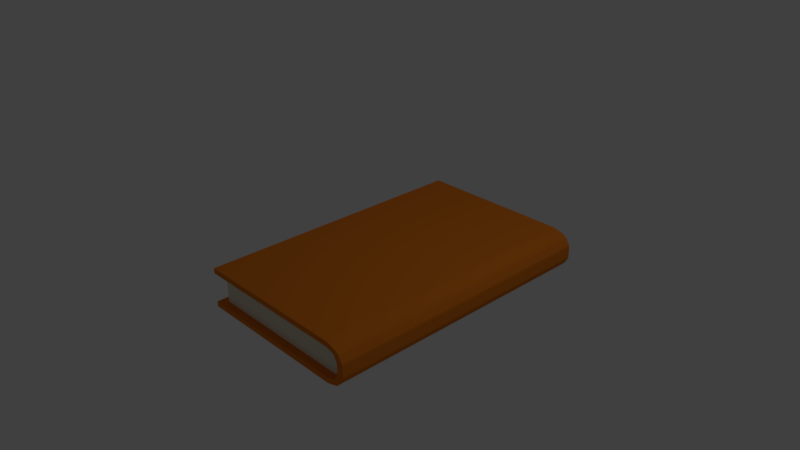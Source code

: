 # Source: book.blend  (saved by Blender 2.79.0; exported with 4.5.12 LTS)
import bpy
from mathutils import Matrix  # noqa: F401  (used for matrix-valued properties, if any)

bpy.ops.wm.read_factory_settings(use_empty=True)
scene = bpy.context.scene
scene.name = 'Scene'

# ---- collections
col_collection_1 = bpy.data.collections.new('Collection 1'); scene.collection.children.link(col_collection_1)

# ---- materials (node trees are filled in below, after node groups)
mat_material_001 = bpy.data.materials.new('Material.001')
mat_material_001.alpha_threshold = 0.0
mat_material_001.use_transparent_shadow = False
mat_material_001.diffuse_color = (0.8, 0.7695, 0.6243, 1.0)
mat_material_001.roughness = 0.5
mat_material_001.specular_intensity = 0.0
mat_material_002 = bpy.data.materials.new('Material.002')
mat_material_002.alpha_threshold = 0.0
mat_material_002.use_transparent_shadow = False
mat_material_002.diffuse_color = (0.8, 0.2133, 0.01709, 1.0)
mat_material_002.roughness = 0.5

# ---- material node trees

# ---- world
world_world = bpy.data.worlds.new('World'); scene.world = world_world
world_world.color = (0.05088, 0.05088, 0.05088)
world_world.use_sun_shadow = False
world_world.sun_shadow_jitter_overblur = 0.0
world_world.cycles.sampling_method = 'MANUAL'

# ---- cameras
cam_camera = bpy.data.cameras.new('Camera')
cam_camera.clip_end = 100.0
cam_camera.lens = 35.0
cam_camera.sensor_width = 32.0
cam_camera.sensor_height = 18.0
cam_camera.ortho_scale = 7.314
cam_camera.dof.focus_distance = 0.0
cam_camera.dof.aperture_fstop = 128.0

# ---- lights
light_lamp = bpy.data.lights.new('Lamp', 'POINT')
light_lamp.transmission_factor = 0.0
light_lamp.cutoff_distance = 30.0
light_lamp.energy = 100.0
light_lamp.shadow_buffer_clip_start = 1.001
light_lamp.shadow_soft_size = 0.1
light_lamp.shadow_maximum_resolution = 0.006
light_lamp.use_absolute_resolution = True

# ---- meshes
me_cube_001 = bpy.data.meshes.new('Cube.001')
me_cube_001.from_pydata([(1.476, 1.8, -0.1944), (1.476, -1.8, -0.1944), (-0.5238, -1.8, -0.1944), (-0.5238, 1.8, -0.1944), (1.476, 1.8, 0.1943), (1.476, -1.8, 0.1943), (-0.5238, -1.8, 0.1943), (-0.5238, 1.8, 0.1943), (1.597, 1.8, -0.1579), (1.597, -1.8, -0.1579), (1.597, 1.8, 0.1578), (1.597, -1.8, 0.1578), (1.649, 1.8, -0.07275), (1.649, -1.8, -0.07275), (1.649, 1.8, 0.07266), (1.649, -1.8, 0.07266)], [], [(1, 5, 6, 2), (2, 6, 7, 3), (4, 0, 3, 7), (11, 9, 13, 15), (5, 1, 9, 11), (0, 4, 10, 8), (8, 10, 14, 12)])
me_cube_001.materials.append(mat_material_001)
me_cube_001.use_remesh_preserve_volume = False
me_cube_001.use_remesh_preserve_attributes = False
me_cube_001.use_mirror_vertex_groups = False
me_cube_001.update()
me_cube = bpy.data.meshes.new('Cube')
me_cube.from_pydata([(1.476, 1.8, -0.1944), (1.476, -1.8, -0.1944), (-0.5238, -1.8, -0.1944), (-0.5238, 1.8, -0.1944), (1.476, 1.8, 0.1943), (1.476, -1.8, 0.1943), (-0.5238, -1.8, 0.1943), (-0.5238, 1.8, 0.1943), (1.597, 1.8, -0.1579), (1.597, -1.8, -0.1579), (1.597, 1.8, 0.1578), (1.597, -1.8, 0.1578), (1.649, 1.8, -0.07275), (1.649, -1.8, -0.07275), (1.649, 1.8, 0.07266), (1.649, -1.8, 0.07266), (1.476, 1.8, 0.2639), (1.476, -1.8, 0.2639), (-0.5238, 1.8, 0.2639), (-0.5238, -1.8, 0.2639), (1.476, 1.8, -0.264), (1.476, -1.8, -0.264), (-0.5238, 1.8, -0.264), (-0.5238, -1.8, -0.264), (1.515, 1.8, 0.2565), (1.515, -1.8, 0.2565), (1.636, 1.8, 0.22), (1.636, -1.8, 0.22), (1.68, 1.8, 0.1827), (1.68, -1.8, 0.1827), (1.732, 1.8, 0.09755), (1.732, -1.8, 0.09755), (1.736, 1.8, -0.07275), (1.736, -1.8, -0.07275), (1.736, 1.8, 0.07266), (1.736, -1.8, 0.07266), (1.676, 1.8, -0.1833), (1.676, -1.8, -0.1833), (1.729, 1.8, -0.09813), (1.729, -1.8, -0.09813), (1.515, 1.8, -0.2573), (1.515, -1.8, -0.2573), (1.636, 1.8, -0.2209), (1.636, -1.8, -0.2209), (1.476, -1.9, -0.1944), (-0.5238, -1.9, -0.1944), (1.732, -1.9, 0.09755), (1.736, -1.9, 0.07266), (1.476, -1.9, 0.1943), (-0.5238, -1.9, 0.1943), (1.636, -1.9, 0.22), (1.68, -1.9, 0.1827), (1.597, -1.9, 0.1578), (1.597, -1.9, -0.1579), (1.649, -1.9, -0.07275), (1.649, -1.9, 0.07266), (1.476, -1.9, 0.2639), (1.515, -1.9, 0.2565), (-0.5238, -1.9, 0.2639), (1.476, -1.9, -0.264), (-0.5238, -1.9, -0.264), (1.736, -1.9, -0.07275), (1.676, -1.9, -0.1833), (1.729, -1.9, -0.09813), (1.515, -1.9, -0.2573), (1.636, -1.9, -0.2209), (1.732, 1.9, 0.09755), (1.736, 1.9, 0.07266), (1.476, 1.9, -0.1944), (-0.5238, 1.9, -0.1944), (1.476, 1.9, 0.1943), (-0.5238, 1.9, 0.1943), (1.636, 1.9, 0.22), (1.68, 1.9, 0.1827), (1.597, 1.9, 0.1578), (1.597, 1.9, -0.1579), (1.476, 1.9, 0.2639), (1.515, 1.9, 0.2565), (1.649, 1.9, -0.07275), (1.649, 1.9, 0.07266), (-0.5238, 1.9, 0.2639), (1.476, 1.9, -0.264), (-0.5238, 1.9, -0.264), (1.736, 1.9, -0.07275), (1.676, 1.9, -0.1833), (1.729, 1.9, -0.09813), (1.636, 1.9, -0.2209), (1.515, 1.9, -0.2573), (-0.6238, -1.8, -0.1944), (-0.6238, 1.8, -0.1944), (-0.6238, -1.8, 0.1943), (-0.6238, 1.8, 0.1943), (-0.6238, -1.8, 0.2639), (-0.6238, 1.8, 0.2639), (-0.6238, 1.9, 0.1943), (-0.6238, -1.8, -0.264), (-0.6238, 1.8, -0.264), (-0.6238, 1.9, 0.2639), (-0.6238, -1.9, 0.2639), (-0.6238, -1.9, 0.1943), (-0.6238, -1.9, -0.1944), (-0.6238, -1.9, -0.264), (-0.6238, 1.9, -0.264), (-0.6238, 1.9, -0.1944)], [], [(39, 33, 61, 63), (31, 29, 51, 46), (21, 20, 40, 41), (37, 43, 42, 36), (13, 9, 53, 54), (27, 25, 57, 50), (33, 39, 38, 32), (16, 18, 19, 17), (5, 11, 52, 48), (82, 22, 96, 102), (3, 0, 68, 69), (20, 21, 23, 22), (30, 34, 67, 66), (34, 30, 31, 35), (80, 71, 94, 97), (24, 25, 27, 26), (20, 22, 82, 81), (23, 21, 59, 60), (25, 17, 56, 57), (28, 29, 31, 30), (28, 26, 27, 29), (18, 16, 76, 80), (35, 31, 46, 47), (32, 34, 35, 33), (36, 42, 86, 84), (17, 19, 58, 56), (29, 27, 50, 51), (37, 36, 38, 39), (12, 14, 79, 78), (15, 13, 54, 55), (24, 16, 17, 25), (41, 40, 42, 43), (3, 69, 103, 89), (21, 41, 64, 59), (43, 37, 62, 65), (18, 80, 97, 93), (16, 24, 77, 76), (42, 40, 87, 86), (14, 10, 74, 79), (26, 28, 73, 72), (38, 36, 84, 85), (44, 45, 60, 59), (49, 48, 56, 58), (44, 59, 64), (53, 65, 62), (54, 63, 61), (47, 46, 55), (48, 52, 50, 57), (52, 55, 46, 51), (55, 54, 61, 47), (51, 50, 52), (54, 53, 62, 63), (56, 48, 57), (53, 44, 64, 65), (6, 5, 48, 49), (33, 35, 47, 61), (11, 15, 55, 52), (2, 3, 89, 88), (1, 2, 45, 44), (9, 1, 44, 53), (37, 39, 63, 62), (71, 7, 91, 94), (41, 43, 65, 64), (70, 71, 80, 76), (69, 68, 81, 82), (74, 70, 77, 72), (79, 74, 73, 66), (78, 79, 67, 83), (75, 78, 85, 84), (68, 75, 86, 87), (76, 77, 70), (73, 74, 72), (66, 67, 79), (78, 83, 85), (75, 84, 86), (68, 87, 81), (40, 20, 81, 87), (4, 7, 71, 70), (34, 32, 83, 67), (10, 4, 70, 74), (24, 26, 72, 77), (28, 30, 66, 73), (32, 38, 85, 83), (8, 12, 78, 75), (0, 8, 75, 68), (91, 90, 92, 93), (88, 89, 96, 95), (96, 89, 103, 102), (91, 93, 97, 94), (88, 95, 101, 100), (92, 90, 99, 98), (6, 49, 99, 90), (58, 19, 92, 98), (49, 58, 98, 99), (45, 2, 88, 100), (23, 60, 101, 95), (69, 82, 102, 103), (60, 45, 100, 101), (19, 18, 93, 92), (22, 23, 95, 96), (7, 6, 90, 91)])
me_cube.materials.append(mat_material_002)
me_cube.use_remesh_preserve_volume = False
me_cube.use_remesh_preserve_attributes = False
me_cube.use_mirror_vertex_groups = False
me_cube.update()

# ---- objects
ob_cube_001 = bpy.data.objects.new('Cube.001', me_cube_001)
ob_cube = bpy.data.objects.new('Cube', me_cube)
ob_lamp = bpy.data.objects.new('Lamp', light_lamp)
ob_camera = bpy.data.objects.new('Camera', cam_camera)

# ---- transforms, parenting, visibility, modifiers, constraints
ob_cube_001.location = (0.0, 0.0, 0.0)
ob_cube_001.lock_rotations_4d = False
ob_cube_001.empty_display_type = 'ARROWS'
ob_cube_001.lineart.crease_threshold = 0.0
ob_cube.location = (0.0, 0.0, 0.0)
ob_cube.lock_rotations_4d = False
ob_cube.empty_display_type = 'ARROWS'
ob_cube.lineart.crease_threshold = 0.0
ob_lamp.location = (4.076, 1.005, 5.904)
ob_lamp.rotation_euler = (0.6503, 0.05522, 1.866)
ob_lamp.lock_rotations_4d = False
ob_lamp.empty_display_type = 'ARROWS'
ob_lamp.color = (0.0, 0.0, 0.0, 0.0)
ob_lamp.lineart.crease_threshold = 0.0
ob_camera.location = (7.481, -6.508, 5.344)
ob_camera.rotation_euler = (1.109, 0.0, 0.8149)
ob_camera.lock_rotations_4d = False
ob_camera.empty_display_type = 'ARROWS'
ob_camera.color = (0.0, 0.0, 0.0, 0.0)
ob_camera.display_type = 'WIRE'
ob_camera.lineart.crease_threshold = 0.0

# ---- collection membership
col_collection_1.objects.link(ob_cube_001)
col_collection_1.objects.link(ob_cube)
col_collection_1.objects.link(ob_lamp)
col_collection_1.objects.link(ob_camera)

# ---- scene / render settings (as saved in the file)
scene.camera = ob_camera
scene.frame_start = 1; scene.frame_end = 250; scene.frame_set(1)
scene.render.engine = 'BLENDER_EEVEE_NEXT'
scene.render.resolution_percentage = 50
scene.render.dither_intensity = 0.0
scene.cycles.use_denoising = False
scene.cycles.samples = 128
scene.cycles.sampling_pattern = 'TABULATED_SOBOL'
scene.cycles.use_adaptive_sampling = False
scene.cycles.use_light_tree = False
scene.cycles.blur_glossy = 0.0
scene.cycles.sample_clamp_indirect = 0.0
scene.view_settings.view_transform = 'Standard'
bpy.context.view_layer.update()
